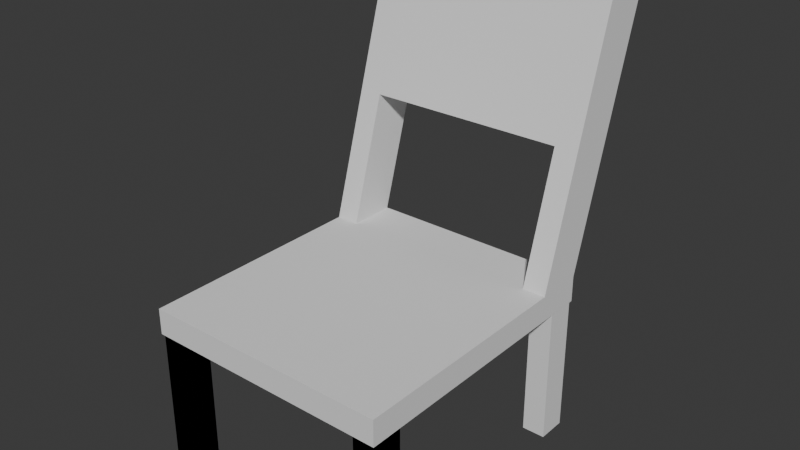 # Source: first_3d_model.blend  (saved by Blender 5.1.30; exported with 4.5.12 LTS)
import bpy
from mathutils import Matrix  # noqa: F401  (used for matrix-valued properties, if any)

bpy.ops.wm.read_factory_settings(use_empty=True)
scene = bpy.context.scene
scene.name = 'Scene'

# ---- collections
col_collection = bpy.data.collections.new('Collection'); scene.collection.children.link(col_collection)

# ---- world
world_world = bpy.data.worlds.new('World'); scene.world = world_world
world_world.use_nodes = True; world_world.node_tree.nodes.clear()
_N = world_world.node_tree.nodes; _L = world_world.node_tree.links
n0 = _N.new('ShaderNodeOutputWorld'); n0.name = 'World Output'; n0.location = (200, 100)
n1 = _N.new('ShaderNodeBackground'); n1.name = 'Background'; n1.location = (-200, 100)
n1.inputs[0].default_value = (0.05088, 0.05088, 0.05088, 1.0)
_L.new(n1.outputs[0], n0.inputs[0])
n0.is_active_output = True
world_world.color = (0.05088, 0.05088, 0.05088)
world_world.sun_shadow_jitter_overblur = 0.0

# ---- meshes
me_cube_001 = bpy.data.meshes.new('Cube.001')
me_cube_001.from_pydata([(-0.8854, 1.0, 1.058), (0.8854, -1.0, 0.8721), (0.8854, -1.0, 1.058), (0.8854, 1.0, 0.8721), (0.8854, 1.0, 1.058), (-0.8854, 0.6584, 1.058), (0.8854, 0.6584, 0.8721), (0.8854, 0.6584, 1.058), (0.8854, 1.0, 1.058), (0.8854, 0.6584, 1.058), (0.8854, 1.572, 2.976), (0.8854, 1.23, 2.976), (0.715, -0.9795, 0.3972), (0.715, -0.9795, 0.8677), (0.715, -0.7713, 0.3972), (0.715, -0.7713, 0.8677), (0.8814, -0.9795, 0.3972), (0.8814, -0.9795, 0.8677), (0.8814, -0.7713, 0.3972), (0.8814, -0.7713, 0.8677), (0.715, -0.7713, 0.3972), (0.715, -0.9795, 0.3972), (0.715, -0.9795, 0.8677), (0.715, -0.7713, 0.8677), (0.8814, -0.7713, 0.3972), (0.8814, -0.7713, 0.8677), (0.8814, -0.9795, 0.3972), (0.8814, -0.9795, 0.8677), (0.715, -0.7713, -0.1166), (0.715, -0.9795, -0.1166), (0.8814, -0.7713, -0.1166), (0.8814, -0.9795, -0.1166), (0.715, -0.7713, 0.3972), (0.715, -0.9795, 0.3972), (0.715, -0.9795, 0.8677), (0.715, -0.7713, 0.8677), (0.8814, -0.7713, 0.3972), (0.8814, -0.7713, 0.8677), (0.8814, -0.9795, 0.3972), (0.8814, -0.9795, 0.8677), (0.715, -0.7713, -0.1166), (0.715, -0.9795, -0.1166), (0.8814, -0.7713, -0.1166), (0.8814, -0.9795, -0.1166), (0.715, -0.7713, 0.3972), (0.715, -0.9795, 0.3972), (0.715, -0.9795, 0.8677), (0.715, -0.7713, 0.8677), (0.8814, -0.7713, 0.3972), (0.8814, -0.7713, 0.8677), (0.8814, -0.9795, 0.3972), (0.8814, -0.9795, 0.8677), (0.715, -0.7713, -0.1166), (0.715, -0.9795, -0.1166), (0.8814, -0.7713, -0.1166), (0.8814, -0.9795, -0.1166), (0.715, 0.9797, 0.3972), (0.715, 0.7715, 0.3972), (0.715, 0.7715, 0.8677), (0.715, 0.9797, 0.8677), (0.8814, 0.9797, 0.3972), (0.8814, 0.9797, 0.8677), (0.8814, 0.7715, 0.3972), (0.8814, 0.7715, 0.8677), (0.715, 0.9797, -0.1166), (0.715, 0.7715, -0.1166), (0.8814, 0.9797, -0.1166), (0.8814, 0.7715, -0.1166), (0.0, 1.23, 2.976), (0.0, 1.572, 2.976), (0.0, 0.6584, 1.058), (0.0, 1.0, 1.058), (0.0, 0.6584, 0.8721), (0.0, 0.6584, 1.058), (0.0, -1.0, 1.058), (0.0, -1.0, 0.8721), (0.0, 1.0, 1.058), (0.0, 1.0, 0.8721), (0.8854, 1.27, 1.964), (0.8854, 0.9287, 1.964), (0.0, 1.27, 1.964), (0.0, 0.9287, 1.964), (0.8854, 1.534, 2.848), (0.0, 1.534, 2.848), (0.0, 1.192, 2.848), (0.8854, 1.192, 2.848), (0.7188, 1.0, 1.058), (0.7188, -1.0, 0.8721), (0.7188, 0.6584, 1.058), (0.7188, 1.0, 1.058), (0.7188, 0.6584, 1.058), (0.7188, 1.572, 2.976), (0.7188, 1.23, 2.976), (0.7188, 0.6584, 0.8721), (0.7188, -1.0, 1.058), (0.7188, 1.0, 0.8721), (0.7188, 1.27, 1.964), (0.7188, 0.9287, 1.964), (0.7188, 1.534, 2.848), (0.7188, 1.192, 2.848)], [(5, 0), (0, 76), (5, 73)], [(95, 86, 4, 3), (6, 7, 2, 1), (93, 6, 1, 87), (95, 3, 6, 93), (3, 4, 7, 6), (85, 82, 10, 11), (88, 7, 9, 90), (7, 4, 8, 9), (99, 85, 11, 92), (12, 14, 15, 13), (14, 18, 19, 15), (18, 16, 17, 19), (16, 12, 13, 17), (14, 12, 16, 18), (19, 17, 13, 15), (21, 22, 23, 20), (20, 23, 25, 24), (24, 25, 27, 26), (26, 27, 22, 21), (20, 24, 30, 28), (25, 23, 22, 27), (28, 30, 31, 29), (21, 20, 28, 29), (24, 26, 31, 30), (26, 21, 29, 31), (33, 34, 35, 32), (32, 35, 37, 36), (36, 37, 39, 38), (38, 39, 34, 33), (32, 36, 42, 40), (37, 35, 34, 39), (40, 42, 43, 41), (33, 32, 40, 41), (36, 38, 43, 42), (38, 33, 41, 43), (45, 46, 47, 44), (44, 47, 49, 48), (48, 49, 51, 50), (50, 51, 46, 45), (44, 48, 54, 52), (49, 47, 46, 51), (52, 54, 55, 53), (45, 44, 52, 53), (48, 50, 55, 54), (50, 45, 53, 55), (57, 58, 59, 56), (56, 59, 61, 60), (60, 61, 63, 62), (62, 63, 58, 57), (56, 60, 66, 64), (61, 59, 58, 63), (64, 66, 67, 65), (57, 56, 64, 65), (60, 62, 67, 66), (62, 57, 65, 67), (87, 94, 74, 75), (91, 69, 68, 92), (88, 73, 74, 94), (98, 83, 69, 91), (86, 76, 71, 89), (89, 90, 97, 96), (90, 9, 79, 97), (9, 8, 78, 79), (96, 80, 83, 98), (97, 79, 85, 99), (79, 78, 82, 85), (81, 97, 99, 84), (78, 96, 98, 82), (89, 76, 73, 90), (8, 89, 96, 78), (4, 86, 89, 8), (82, 98, 91, 10), (7, 88, 94, 2), (10, 91, 92, 11), (1, 2, 94, 87), (84, 99, 92, 68), (73, 88, 90, 70), (77, 95, 93, 72), (72, 93, 87, 75), (77, 76, 86, 95), (96, 97, 81, 80)])
_uv = me_cube_001.uv_layers.new(name='UVMap')
_uv.uv.foreach_set('vector', [0.375, 0.4765, 0.625, 0.4765, 0.625, 0.5, 0.375, 0.5, 0.375, 0.5427, 0.625, 0.5427, 0.625, 0.75, 0.375, 0.75, 0.3515, 0.5427, 0.375, 0.5427, 0.375, 0.75, 0.3515, 0.75, 0.3515, 0.5, 0.375, 0.5, 0.375, 0.5427, 0.3515, 0.5427, 0.375, 0.5, 0.625, 0.5, 0.625, 0.5427, 0.375, 0.5427, 0.625, 0.5427, 0.625, 0.5, 0.625, 0.5, 0.625, 0.5427, 0.6485, 0.5427, 0.625, 0.5427, 0.625, 0.5427, 0.6485, 0.5427, 0.625, 0.5427, 0.625, 0.5, 0.625, 0.5, 0.625, 0.5427, 0.6485, 0.5427, 0.625, 0.5427, 0.625, 0.5427, 0.6485, 0.5427, 0.375, 0.0, 0.375, 0.25, 0.625, 0.25, 0.625, 0.0, 0.375, 0.25, 0.375, 0.5, 0.625, 0.5, 0.625, 0.25, 0.375, 0.5, 0.375, 0.75, 0.625, 0.75, 0.625, 0.5, 0.375, 0.75, 0.375, 1.0, 0.625, 1.0, 0.625, 0.75, 0.125, 0.5, 0.125, 0.75, 0.375, 0.75, 0.375, 0.5, 0.625, 0.5, 0.625, 0.75, 0.875, 0.75, 0.875, 0.5, 0.375, 0.0, 0.625, 0.0, 0.625, 0.25, 0.375, 0.25, 0.375, 0.25, 0.625, 0.25, 0.625, 0.5, 0.375, 0.5, 0.375, 0.5, 0.625, 0.5, 0.625, 0.75, 0.375, 0.75, 0.375, 0.75, 0.625, 0.75, 0.625, 1.0, 0.375, 1.0, 0.375, 0.25, 0.375, 0.5, 0.375, 0.5, 0.375, 0.25, 0.625, 0.5, 0.875, 0.5, 0.875, 0.75, 0.625, 0.75, 0.125, 0.5, 0.375, 0.5, 0.375, 0.75, 0.125, 0.75, 0.375, 0.0, 0.375, 0.25, 0.375, 0.25, 0.375, 0.0, 0.375, 0.5, 0.375, 0.75, 0.375, 0.75, 0.375, 0.5, 0.375, 0.75, 0.375, 1.0, 0.375, 1.0, 0.375, 0.75, 0.375, 0.0, 0.625, 0.0, 0.625, 0.25, 0.375, 0.25, 0.375, 0.25, 0.625, 0.25, 0.625, 0.5, 0.375, 0.5, 0.375, 0.5, 0.625, 0.5, 0.625, 0.75, 0.375, 0.75, 0.375, 0.75, 0.625, 0.75, 0.625, 1.0, 0.375, 1.0, 0.375, 0.25, 0.375, 0.5, 0.375, 0.5, 0.375, 0.25, 0.625, 0.5, 0.875, 0.5, 0.875, 0.75, 0.625, 0.75, 0.125, 0.5, 0.375, 0.5, 0.375, 0.75, 0.125, 0.75, 0.375, 0.0, 0.375, 0.25, 0.375, 0.25, 0.375, 0.0, 0.375, 0.5, 0.375, 0.75, 0.375, 0.75, 0.375, 0.5, 0.375, 0.75, 0.375, 1.0, 0.375, 1.0, 0.375, 0.75, 0.375, 0.0, 0.625, 0.0, 0.625, 0.25, 0.375, 0.25, 0.375, 0.25, 0.625, 0.25, 0.625, 0.5, 0.375, 0.5, 0.375, 0.5, 0.625, 0.5, 0.625, 0.75, 0.375, 0.75, 0.375, 0.75, 0.625, 0.75, 0.625, 1.0, 0.375, 1.0, 0.375, 0.25, 0.375, 0.5, 0.375, 0.5, 0.375, 0.25, 0.625, 0.5, 0.875, 0.5, 0.875, 0.75, 0.625, 0.75, 0.125, 0.5, 0.375, 0.5, 0.375, 0.75, 0.125, 0.75, 0.375, 0.0, 0.375, 0.25, 0.375, 0.25, 0.375, 0.0, 0.375, 0.5, 0.375, 0.75, 0.375, 0.75, 0.375, 0.5, 0.375, 0.75, 0.375, 1.0, 0.375, 1.0, 0.375, 0.75, 0.375, 0.0, 0.625, 0.0, 0.625, 0.25, 0.375, 0.25, 0.375, 0.25, 0.625, 0.25, 0.625, 0.5, 0.375, 0.5, 0.375, 0.5, 0.625, 0.5, 0.625, 0.75, 0.375, 0.75, 0.375, 0.75, 0.625, 0.75, 0.625, 1.0, 0.375, 1.0, 0.375, 0.25, 0.375, 0.5, 0.375, 0.5, 0.375, 0.25, 0.625, 0.5, 0.875, 0.5, 0.875, 0.75, 0.625, 0.75, 0.125, 0.5, 0.375, 0.5, 0.375, 0.75, 0.125, 0.75, 0.375, 0.0, 0.375, 0.25, 0.375, 0.25, 0.375, 0.0, 0.375, 0.5, 0.375, 0.75, 0.375, 0.75, 0.375, 0.5, 0.375, 0.75, 0.375, 1.0, 0.375, 1.0, 0.375, 0.75, 0.375, 0.7735, 0.625, 0.7735, 0.625, 0.875, 0.375, 0.875, 0.6485, 0.5, 0.75, 0.5, 0.75, 0.5427, 0.6485, 0.5427, 0.6485, 0.5427, 0.75, 0.5427, 0.75, 0.75, 0.6485, 0.75, 0.625, 0.4765, 0.625, 0.375, 0.625, 0.375, 0.625, 0.4765, 0.625, 0.4765, 0.625, 0.375, 0.625, 0.375, 0.625, 0.4765, 0.625, 0.4765, 0.6485, 0.5427, 0.6485, 0.5427, 0.625, 0.4765, 0.6485, 0.5427, 0.625, 0.5427, 0.625, 0.5427, 0.6485, 0.5427, 0.625, 0.5427, 0.625, 0.5, 0.625, 0.5, 0.625, 0.5427, 0.625, 0.4765, 0.625, 0.375, 0.625, 0.375, 0.625, 0.4765, 0.6485, 0.5427, 0.625, 0.5427, 0.625, 0.5427, 0.6485, 0.5427, 0.625, 0.5427, 0.625, 0.5, 0.625, 0.5, 0.625, 0.5427, 0.75, 0.5427, 0.6485, 0.5427, 0.6485, 0.5427, 0.75, 0.5427, 0.625, 0.5, 0.625, 0.4765, 0.625, 0.4765, 0.625, 0.5, 0.625, 0.4765, 0.0, 0.0, 0.0, 0.0, 0.6485, 0.5427, 0.625, 0.5, 0.625, 0.4765, 0.625, 0.4765, 0.625, 0.5, 0.625, 0.5, 0.625, 0.4765, 0.625, 0.4765, 0.625, 0.5, 0.625, 0.5, 0.625, 0.4765, 0.625, 0.4765, 0.625, 0.5, 0.625, 0.5427, 0.6485, 0.5427, 0.6485, 0.75, 0.625, 0.75, 0.625, 0.5, 0.6485, 0.5, 0.6485, 0.5427, 0.625, 0.5427, 0.375, 0.75, 0.625, 0.75, 0.625, 0.7735, 0.375, 0.7735, 0.75, 0.5427, 0.6485, 0.5427, 0.6485, 0.5427, 0.75, 0.5427, 0.75, 0.5427, 0.6485, 0.5427, 0.6485, 0.5427, 0.75, 0.5427, 0.25, 0.5, 0.3515, 0.5, 0.3515, 0.5427, 0.25, 0.5427, 0.25, 0.5427, 0.3515, 0.5427, 0.3515, 0.75, 0.25, 0.75, 0.375, 0.375, 0.625, 0.375, 0.625, 0.4765, 0.375, 0.4765, 0.625, 0.4765, 0.6485, 0.5427, 0.75, 0.5427, 0.625, 0.375])
me_cube_001.update()

# ---- objects
ob_cube = bpy.data.objects.new('Cube', me_cube_001)

# ---- transforms, parenting, visibility, modifiers, constraints
ob_cube.location = (0.0, 0.0, 0.0)
_m = ob_cube.modifiers.new('Mirror', 'MIRROR')
_m.use_clip = True

# ---- collection membership
col_collection.objects.link(ob_cube)

# ---- scene / render settings (as saved in the file)
scene.frame_start = 1; scene.frame_end = 250; scene.frame_set(1)
scene.render.engine = 'BLENDER_EEVEE_NEXT'
scene.render.bake_bias = 0.0
scene.render.bake_samples = 0
scene.cycles.sampling_pattern = 'TABULATED_SOBOL'
scene.eevee.use_volume_custom_range = False
bpy.context.view_layer.update()

# ---- added for rendering (the .blend has no active camera and no usable light): camera, sun
cam_auto = bpy.data.cameras.new('AutoCamera')
cam_auto.lens = 50.0
cam_auto.sensor_width = 36.0
cam_auto.clip_end = 1000.0
ob_auto_camera = bpy.data.objects.new('AutoCamera', cam_auto)
scene.collection.objects.link(ob_auto_camera)
ob_auto_camera.location = (4.06606, -4.59329, 4.6824)
ob_auto_camera.rotation_euler = (1.09748, -7.21219e-08, 0.694738)
scene.camera = ob_auto_camera
light_auto_sun = bpy.data.lights.new('AutoSun', 'SUN')
light_auto_sun.energy = 3.0
light_auto_sun.angle = 0.0523599
ob_auto_sun = bpy.data.objects.new('AutoSun', light_auto_sun)
scene.collection.objects.link(ob_auto_sun)
ob_auto_sun.rotation_euler = (0.872665, 0.174533, 0.523599)
bpy.context.view_layer.update()
